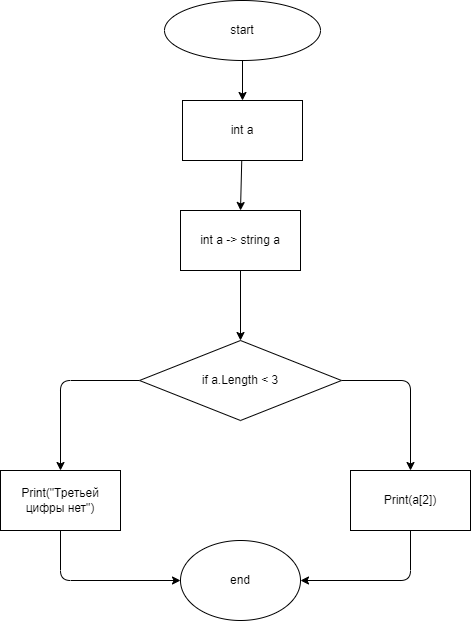

The diagram above was exported from draw.io. Its source (the exported page's mxGraphModel, read from the mxfile embedded in the PNG):
<mxGraphModel dx="1076" dy="546" grid="1" gridSize="10" guides="1" tooltips="1" connect="1" arrows="1" fold="1" page="1" pageScale="1" pageWidth="827" pageHeight="1169" math="0" shadow="0">
  <root>
    <mxCell id="0" />
    <mxCell id="1" parent="0" />
    <mxCell id="4" style="edgeStyle=none;html=1;entryX=0.5;entryY=0;entryDx=0;entryDy=0;" parent="1" source="2" target="3" edge="1">
      <mxGeometry relative="1" as="geometry" />
    </mxCell>
    <mxCell id="2" value="start" style="ellipse;whiteSpace=wrap;html=1;" parent="1" vertex="1">
      <mxGeometry x="354" y="20" width="156" height="60" as="geometry" />
    </mxCell>
    <mxCell id="6" style="edgeStyle=none;html=1;entryX=0.5;entryY=0;entryDx=0;entryDy=0;" parent="1" source="3" target="35" edge="1">
      <mxGeometry relative="1" as="geometry">
        <mxPoint x="432" y="250" as="targetPoint" />
      </mxGeometry>
    </mxCell>
    <mxCell id="3" value="int a" style="rounded=0;whiteSpace=wrap;html=1;" parent="1" vertex="1">
      <mxGeometry x="372" y="120" width="120" height="60" as="geometry" />
    </mxCell>
    <mxCell id="17" value="end" style="ellipse;whiteSpace=wrap;html=1;" parent="1" vertex="1">
      <mxGeometry x="370" y="560" width="120" height="80" as="geometry" />
    </mxCell>
    <mxCell id="37" style="edgeStyle=none;html=1;entryX=0.5;entryY=0;entryDx=0;entryDy=0;" parent="1" source="35" target="38" edge="1">
      <mxGeometry relative="1" as="geometry">
        <mxPoint x="430" y="350" as="targetPoint" />
      </mxGeometry>
    </mxCell>
    <mxCell id="35" value="int a -&amp;gt; string a" style="rounded=0;whiteSpace=wrap;html=1;" parent="1" vertex="1">
      <mxGeometry x="370" y="230" width="120" height="60" as="geometry" />
    </mxCell>
    <mxCell id="40" style="edgeStyle=none;html=1;entryX=0.5;entryY=0;entryDx=0;entryDy=0;" edge="1" parent="1" source="38" target="39">
      <mxGeometry relative="1" as="geometry">
        <Array as="points">
          <mxPoint x="250" y="400" />
        </Array>
      </mxGeometry>
    </mxCell>
    <mxCell id="43" style="edgeStyle=none;html=1;entryX=0.5;entryY=0;entryDx=0;entryDy=0;exitX=1;exitY=0.5;exitDx=0;exitDy=0;" edge="1" parent="1" source="38" target="42">
      <mxGeometry relative="1" as="geometry">
        <Array as="points">
          <mxPoint x="600" y="400" />
        </Array>
      </mxGeometry>
    </mxCell>
    <mxCell id="38" value="if a.Length &amp;lt; 3" style="rhombus;whiteSpace=wrap;html=1;" vertex="1" parent="1">
      <mxGeometry x="329" y="360" width="202" height="80" as="geometry" />
    </mxCell>
    <mxCell id="41" style="edgeStyle=none;html=1;entryX=0;entryY=0.5;entryDx=0;entryDy=0;" edge="1" parent="1" source="39" target="17">
      <mxGeometry relative="1" as="geometry">
        <Array as="points">
          <mxPoint x="250" y="600" />
        </Array>
      </mxGeometry>
    </mxCell>
    <mxCell id="39" value="Print(&quot;Третьей цифры нет&quot;)" style="rounded=0;whiteSpace=wrap;html=1;" vertex="1" parent="1">
      <mxGeometry x="190" y="490" width="120" height="60" as="geometry" />
    </mxCell>
    <mxCell id="44" style="edgeStyle=none;html=1;entryX=1;entryY=0.5;entryDx=0;entryDy=0;exitX=0.5;exitY=1;exitDx=0;exitDy=0;" edge="1" parent="1" source="42" target="17">
      <mxGeometry relative="1" as="geometry">
        <Array as="points">
          <mxPoint x="600" y="600" />
        </Array>
      </mxGeometry>
    </mxCell>
    <mxCell id="42" value="Print(a[2])" style="rounded=0;whiteSpace=wrap;html=1;" vertex="1" parent="1">
      <mxGeometry x="540" y="490" width="120" height="60" as="geometry" />
    </mxCell>
  </root>
</mxGraphModel>